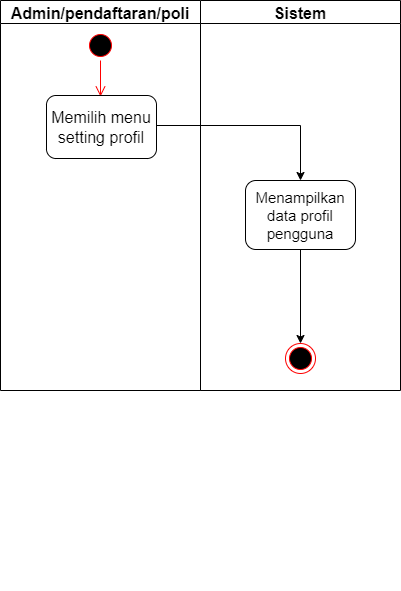

The diagram above was exported from draw.io. Its source (the exported page's mxGraphModel, read from the mxfile embedded in the PNG):
<mxGraphModel dx="868" dy="474" grid="1" gridSize="10" guides="1" tooltips="1" connect="1" arrows="1" fold="1" page="1" pageScale="1" pageWidth="850" pageHeight="1100" math="0" shadow="0">
  <root>
    <mxCell id="0" />
    <mxCell id="1" parent="0" />
    <mxCell id="5XMThZaVa31xfahsgADI-1" value="" style="ellipse;html=1;shape=startState;fillColor=#000000;strokeColor=#ff0000;fontSize=16;" vertex="1" parent="1">
      <mxGeometry x="310" y="40" width="30" height="30" as="geometry" />
    </mxCell>
    <mxCell id="5XMThZaVa31xfahsgADI-2" value="" style="edgeStyle=orthogonalEdgeStyle;html=1;verticalAlign=bottom;endArrow=open;endSize=8;strokeColor=#ff0000;rounded=0;fontSize=16;" edge="1" parent="1" source="5XMThZaVa31xfahsgADI-1">
      <mxGeometry relative="1" as="geometry">
        <mxPoint x="325" y="106" as="targetPoint" />
      </mxGeometry>
    </mxCell>
    <mxCell id="5XMThZaVa31xfahsgADI-3" value="" style="group" vertex="1" connectable="0" parent="1">
      <mxGeometry x="225" y="10" width="400" height="590" as="geometry" />
    </mxCell>
    <mxCell id="5XMThZaVa31xfahsgADI-4" value="" style="group" vertex="1" connectable="0" parent="5XMThZaVa31xfahsgADI-3">
      <mxGeometry width="400" height="590" as="geometry" />
    </mxCell>
    <mxCell id="5XMThZaVa31xfahsgADI-5" value="Admin/pendaftaran/poli" style="swimlane;fontSize=16;" vertex="1" parent="5XMThZaVa31xfahsgADI-4">
      <mxGeometry width="200" height="390" as="geometry" />
    </mxCell>
    <mxCell id="5XMThZaVa31xfahsgADI-6" value="&lt;span style=&quot;font-size: 16px;&quot;&gt;Memilih menu setting profil&lt;/span&gt;" style="rounded=1;whiteSpace=wrap;html=1;fontSize=12;" vertex="1" parent="5XMThZaVa31xfahsgADI-5">
      <mxGeometry x="46" y="95" width="110" height="63" as="geometry" />
    </mxCell>
    <mxCell id="5XMThZaVa31xfahsgADI-7" value="Sistem" style="swimlane;fontSize=16;" vertex="1" parent="5XMThZaVa31xfahsgADI-4">
      <mxGeometry x="200" width="200" height="390" as="geometry" />
    </mxCell>
    <mxCell id="5XMThZaVa31xfahsgADI-8" value="" style="ellipse;html=1;shape=endState;fillColor=#000000;strokeColor=#ff0000;fontSize=12;" vertex="1" parent="5XMThZaVa31xfahsgADI-7">
      <mxGeometry x="85" y="343" width="30" height="30" as="geometry" />
    </mxCell>
    <mxCell id="5XMThZaVa31xfahsgADI-9" value="&lt;font style=&quot;font-size: 15px;&quot;&gt;Menampilkan data profil pengguna&lt;/font&gt;" style="rounded=1;whiteSpace=wrap;html=1;fontSize=12;" vertex="1" parent="5XMThZaVa31xfahsgADI-7">
      <mxGeometry x="45" y="180" width="110" height="69" as="geometry" />
    </mxCell>
    <mxCell id="5XMThZaVa31xfahsgADI-10" style="edgeStyle=orthogonalEdgeStyle;rounded=0;orthogonalLoop=1;jettySize=auto;html=1;fontSize=16;entryX=0.5;entryY=0;entryDx=0;entryDy=0;" edge="1" parent="5XMThZaVa31xfahsgADI-7" source="5XMThZaVa31xfahsgADI-9" target="5XMThZaVa31xfahsgADI-8">
      <mxGeometry relative="1" as="geometry">
        <mxPoint x="100" y="340" as="targetPoint" />
      </mxGeometry>
    </mxCell>
    <mxCell id="5XMThZaVa31xfahsgADI-11" value="" style="edgeStyle=segmentEdgeStyle;endArrow=classic;html=1;rounded=0;fontSize=12;exitX=1;exitY=0.5;exitDx=0;exitDy=0;entryX=0.5;entryY=0;entryDx=0;entryDy=0;" edge="1" parent="5XMThZaVa31xfahsgADI-4" target="5XMThZaVa31xfahsgADI-9">
      <mxGeometry width="50" height="50" relative="1" as="geometry">
        <mxPoint x="156" y="125" as="sourcePoint" />
        <mxPoint x="300" y="142" as="targetPoint" />
      </mxGeometry>
    </mxCell>
  </root>
</mxGraphModel>